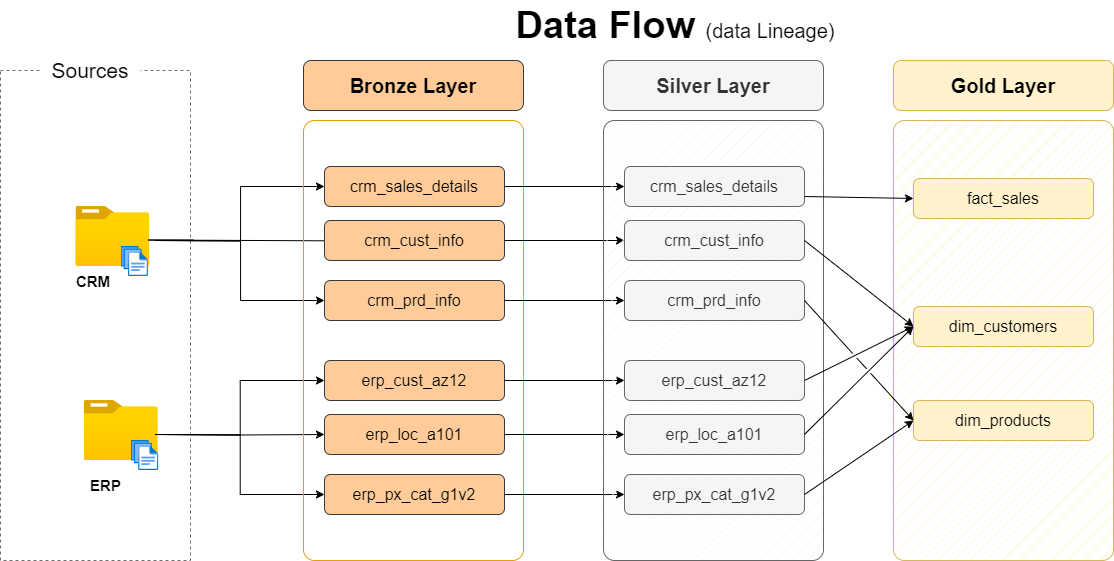

The diagram above was exported from draw.io. Its source (the exported page's mxGraphModel, read from the mxfile embedded in the PNG):
<mxGraphModel dx="1687" dy="984" grid="1" gridSize="10" guides="1" tooltips="1" connect="1" arrows="1" fold="1" page="1" pageScale="1" pageWidth="500000" pageHeight="500000" math="0" shadow="0">
  <root>
    <mxCell id="0" />
    <mxCell id="1" parent="0" />
    <mxCell id="gxningE1Lp-_FZN_WAiE-3" value="" style="rounded=0;whiteSpace=wrap;html=1;fillColor=none;dashed=1;strokeColor=#716f6f;" vertex="1" parent="1">
      <mxGeometry x="370" y="290" width="190" height="490" as="geometry" />
    </mxCell>
    <mxCell id="gxningE1Lp-_FZN_WAiE-4" value="&lt;font style=&quot;font-size: 21px;&quot;&gt;Sources&lt;/font&gt;" style="rounded=0;whiteSpace=wrap;html=1;strokeColor=none;fontSize=21;" vertex="1" parent="1">
      <mxGeometry x="410" y="280" width="100" height="20" as="geometry" />
    </mxCell>
    <mxCell id="gxningE1Lp-_FZN_WAiE-5" value="" style="image;aspect=fixed;html=1;points=[];align=center;fontSize=12;image=img/lib/azure2/general/Folder_Blank.svg;" vertex="1" parent="1">
      <mxGeometry x="445.39" y="426" width="73.92" height="60" as="geometry" />
    </mxCell>
    <mxCell id="gxningE1Lp-_FZN_WAiE-6" value="" style="image;aspect=fixed;html=1;points=[];align=center;fontSize=12;image=img/lib/azure2/general/Files.svg;" vertex="1" parent="1">
      <mxGeometry x="490.52" y="466" width="27.43" height="30" as="geometry" />
    </mxCell>
    <mxCell id="gxningE1Lp-_FZN_WAiE-7" value="CRM" style="text;html=1;strokeColor=none;fillColor=none;align=center;verticalAlign=middle;whiteSpace=wrap;rounded=0;fontStyle=1;fontSize=15;" vertex="1" parent="1">
      <mxGeometry x="432.84000000000003" y="486" width="60" height="30" as="geometry" />
    </mxCell>
    <mxCell id="gxningE1Lp-_FZN_WAiE-8" value="" style="image;aspect=fixed;html=1;points=[];align=center;fontSize=12;image=img/lib/azure2/general/Folder_Blank.svg;" vertex="1" parent="1">
      <mxGeometry x="453.76" y="620" width="73.92" height="60" as="geometry" />
    </mxCell>
    <mxCell id="gxningE1Lp-_FZN_WAiE-9" value="" style="image;aspect=fixed;html=1;points=[];align=center;fontSize=12;image=img/lib/azure2/general/Files.svg;" vertex="1" parent="1">
      <mxGeometry x="500.72" y="660" width="27.43" height="30" as="geometry" />
    </mxCell>
    <mxCell id="gxningE1Lp-_FZN_WAiE-10" value="ERP" style="text;html=1;strokeColor=none;fillColor=none;align=center;verticalAlign=middle;whiteSpace=wrap;rounded=0;fontStyle=1;fontSize=15;" vertex="1" parent="1">
      <mxGeometry x="448.40000000000003" y="690" width="55.36" height="30" as="geometry" />
    </mxCell>
    <mxCell id="gxningE1Lp-_FZN_WAiE-51" style="edgeStyle=orthogonalEdgeStyle;rounded=0;orthogonalLoop=1;jettySize=auto;html=1;entryX=0;entryY=0.5;entryDx=0;entryDy=0;" edge="1" parent="1">
      <mxGeometry relative="1" as="geometry">
        <mxPoint x="562.95" y="459.4999999999998" as="sourcePoint" />
        <mxPoint x="731.9499999999998" y="459.5" as="targetPoint" />
        <Array as="points">
          <mxPoint x="517.95" y="459.5" />
          <mxPoint x="731.95" y="460.5" />
        </Array>
      </mxGeometry>
    </mxCell>
    <mxCell id="gxningE1Lp-_FZN_WAiE-52" style="edgeStyle=orthogonalEdgeStyle;rounded=0;orthogonalLoop=1;jettySize=auto;html=1;entryX=0;entryY=0.5;entryDx=0;entryDy=0;" edge="1" parent="1" target="gxningE1Lp-_FZN_WAiE-62">
      <mxGeometry relative="1" as="geometry">
        <mxPoint x="525" y="460.0000000000002" as="sourcePoint" />
      </mxGeometry>
    </mxCell>
    <mxCell id="gxningE1Lp-_FZN_WAiE-53" style="edgeStyle=orthogonalEdgeStyle;rounded=0;orthogonalLoop=1;jettySize=auto;html=1;entryX=0;entryY=0.5;entryDx=0;entryDy=0;" edge="1" parent="1" target="gxningE1Lp-_FZN_WAiE-66">
      <mxGeometry relative="1" as="geometry">
        <mxPoint x="525" y="460.0000000000002" as="sourcePoint" />
      </mxGeometry>
    </mxCell>
    <mxCell id="gxningE1Lp-_FZN_WAiE-55" style="edgeStyle=orthogonalEdgeStyle;rounded=0;orthogonalLoop=1;jettySize=auto;html=1;entryX=0;entryY=0.5;entryDx=0;entryDy=0;" edge="1" parent="1" target="gxningE1Lp-_FZN_WAiE-72">
      <mxGeometry relative="1" as="geometry">
        <mxPoint x="524.5" y="654" as="sourcePoint" />
      </mxGeometry>
    </mxCell>
    <mxCell id="gxningE1Lp-_FZN_WAiE-56" style="edgeStyle=orthogonalEdgeStyle;rounded=0;orthogonalLoop=1;jettySize=auto;html=1;entryX=0;entryY=0.5;entryDx=0;entryDy=0;" edge="1" parent="1" target="gxningE1Lp-_FZN_WAiE-68">
      <mxGeometry relative="1" as="geometry">
        <mxPoint x="524.5" y="654" as="sourcePoint" />
      </mxGeometry>
    </mxCell>
    <mxCell id="gxningE1Lp-_FZN_WAiE-57" style="edgeStyle=orthogonalEdgeStyle;rounded=0;orthogonalLoop=1;jettySize=auto;html=1;" edge="1" parent="1" target="gxningE1Lp-_FZN_WAiE-70">
      <mxGeometry relative="1" as="geometry">
        <mxPoint x="530" y="654" as="sourcePoint" />
      </mxGeometry>
    </mxCell>
    <mxCell id="gxningE1Lp-_FZN_WAiE-59" value="" style="rounded=1;whiteSpace=wrap;html=1;fillColor=none;strokeColor=#e69f05;fillStyle=hatch;arcSize=5;" vertex="1" parent="1">
      <mxGeometry x="673" y="340" width="220" height="440" as="geometry" />
    </mxCell>
    <mxCell id="gxningE1Lp-_FZN_WAiE-60" value="Bronze Layer" style="rounded=1;whiteSpace=wrap;html=1;fillColor=#ffcc99;strokeColor=#36393d;fontSize=20;fontStyle=1" vertex="1" parent="1">
      <mxGeometry x="673" y="280" width="220" height="50" as="geometry" />
    </mxCell>
    <mxCell id="gxningE1Lp-_FZN_WAiE-61" style="edgeStyle=orthogonalEdgeStyle;rounded=0;orthogonalLoop=1;jettySize=auto;html=1;entryX=0;entryY=0.5;entryDx=0;entryDy=0;" edge="1" parent="1" source="gxningE1Lp-_FZN_WAiE-62" target="gxningE1Lp-_FZN_WAiE-75">
      <mxGeometry relative="1" as="geometry" />
    </mxCell>
    <mxCell id="gxningE1Lp-_FZN_WAiE-62" value="crm_sales_details" style="rounded=1;whiteSpace=wrap;html=1;fillColor=#ffcc99;strokeColor=#36393d;fontSize=16;fontStyle=0" vertex="1" parent="1">
      <mxGeometry x="694" y="386" width="180" height="40" as="geometry" />
    </mxCell>
    <mxCell id="gxningE1Lp-_FZN_WAiE-63" style="edgeStyle=orthogonalEdgeStyle;rounded=0;orthogonalLoop=1;jettySize=auto;html=1;" edge="1" parent="1" source="gxningE1Lp-_FZN_WAiE-64" target="gxningE1Lp-_FZN_WAiE-76">
      <mxGeometry relative="1" as="geometry" />
    </mxCell>
    <mxCell id="gxningE1Lp-_FZN_WAiE-64" value="crm_cust_info" style="rounded=1;whiteSpace=wrap;html=1;fillColor=#ffcc99;strokeColor=#36393d;fontSize=16;fontStyle=0" vertex="1" parent="1">
      <mxGeometry x="694" y="440" width="180" height="40" as="geometry" />
    </mxCell>
    <mxCell id="gxningE1Lp-_FZN_WAiE-65" style="edgeStyle=orthogonalEdgeStyle;rounded=0;orthogonalLoop=1;jettySize=auto;html=1;entryX=0;entryY=0.5;entryDx=0;entryDy=0;" edge="1" parent="1" source="gxningE1Lp-_FZN_WAiE-66" target="gxningE1Lp-_FZN_WAiE-77">
      <mxGeometry relative="1" as="geometry" />
    </mxCell>
    <mxCell id="gxningE1Lp-_FZN_WAiE-66" value="crm_prd_info" style="rounded=1;whiteSpace=wrap;html=1;fillColor=#ffcc99;strokeColor=#36393d;fontSize=16;fontStyle=0" vertex="1" parent="1">
      <mxGeometry x="694" y="500" width="180" height="40" as="geometry" />
    </mxCell>
    <mxCell id="gxningE1Lp-_FZN_WAiE-67" style="edgeStyle=orthogonalEdgeStyle;rounded=0;orthogonalLoop=1;jettySize=auto;html=1;entryX=0;entryY=0.5;entryDx=0;entryDy=0;" edge="1" parent="1" source="gxningE1Lp-_FZN_WAiE-68" target="gxningE1Lp-_FZN_WAiE-78">
      <mxGeometry relative="1" as="geometry" />
    </mxCell>
    <mxCell id="gxningE1Lp-_FZN_WAiE-68" value="erp_cust_az12" style="rounded=1;whiteSpace=wrap;html=1;fillColor=#ffcc99;strokeColor=#36393d;fontSize=16;fontStyle=0" vertex="1" parent="1">
      <mxGeometry x="694" y="580" width="180" height="40" as="geometry" />
    </mxCell>
    <mxCell id="gxningE1Lp-_FZN_WAiE-69" style="edgeStyle=orthogonalEdgeStyle;rounded=0;orthogonalLoop=1;jettySize=auto;html=1;entryX=0;entryY=0.5;entryDx=0;entryDy=0;" edge="1" parent="1" source="gxningE1Lp-_FZN_WAiE-70" target="gxningE1Lp-_FZN_WAiE-79">
      <mxGeometry relative="1" as="geometry" />
    </mxCell>
    <mxCell id="gxningE1Lp-_FZN_WAiE-70" value="erp_loc_a101" style="rounded=1;whiteSpace=wrap;html=1;fillColor=#ffcc99;strokeColor=#36393d;fontSize=16;fontStyle=0" vertex="1" parent="1">
      <mxGeometry x="694" y="634" width="180" height="40" as="geometry" />
    </mxCell>
    <mxCell id="gxningE1Lp-_FZN_WAiE-71" style="edgeStyle=orthogonalEdgeStyle;rounded=0;orthogonalLoop=1;jettySize=auto;html=1;entryX=0;entryY=0.5;entryDx=0;entryDy=0;" edge="1" parent="1" source="gxningE1Lp-_FZN_WAiE-72" target="gxningE1Lp-_FZN_WAiE-80">
      <mxGeometry relative="1" as="geometry" />
    </mxCell>
    <mxCell id="gxningE1Lp-_FZN_WAiE-72" value="erp_px_cat_g1v2" style="rounded=1;whiteSpace=wrap;html=1;fillColor=#ffcc99;strokeColor=#36393d;fontSize=16;fontStyle=0" vertex="1" parent="1">
      <mxGeometry x="694" y="694" width="180" height="40" as="geometry" />
    </mxCell>
    <mxCell id="gxningE1Lp-_FZN_WAiE-73" value="" style="rounded=1;whiteSpace=wrap;html=1;fillColor=#f5f5f5;strokeColor=#666666;fillStyle=hatch;arcSize=5;fontColor=#333333;" vertex="1" parent="1">
      <mxGeometry x="973" y="340" width="220" height="440" as="geometry" />
    </mxCell>
    <mxCell id="gxningE1Lp-_FZN_WAiE-74" value="Silver Layer" style="rounded=1;whiteSpace=wrap;html=1;fillColor=#f5f5f5;strokeColor=#666666;fontSize=20;fontStyle=1;fontColor=#333333;" vertex="1" parent="1">
      <mxGeometry x="973" y="280" width="220" height="50" as="geometry" />
    </mxCell>
    <mxCell id="gxningE1Lp-_FZN_WAiE-75" value="crm_sales_details" style="rounded=1;whiteSpace=wrap;html=1;fillColor=#f5f5f5;strokeColor=#666666;fontSize=16;fontStyle=0;fontColor=#333333;" vertex="1" parent="1">
      <mxGeometry x="994" y="386" width="180" height="40" as="geometry" />
    </mxCell>
    <mxCell id="gxningE1Lp-_FZN_WAiE-76" value="crm_cust_info" style="rounded=1;whiteSpace=wrap;html=1;fillColor=#f5f5f5;strokeColor=#666666;fontSize=16;fontStyle=0;fontColor=#333333;" vertex="1" parent="1">
      <mxGeometry x="994" y="440" width="180" height="40" as="geometry" />
    </mxCell>
    <mxCell id="gxningE1Lp-_FZN_WAiE-77" value="crm_prd_info" style="rounded=1;whiteSpace=wrap;html=1;fillColor=#f5f5f5;strokeColor=#666666;fontSize=16;fontStyle=0;fontColor=#333333;" vertex="1" parent="1">
      <mxGeometry x="994" y="500" width="180" height="40" as="geometry" />
    </mxCell>
    <mxCell id="gxningE1Lp-_FZN_WAiE-78" value="erp_cust_az12" style="rounded=1;whiteSpace=wrap;html=1;fillColor=#f5f5f5;strokeColor=#666666;fontSize=16;fontStyle=0;fontColor=#333333;" vertex="1" parent="1">
      <mxGeometry x="994" y="580" width="180" height="40" as="geometry" />
    </mxCell>
    <mxCell id="gxningE1Lp-_FZN_WAiE-79" value="erp_loc_a101" style="rounded=1;whiteSpace=wrap;html=1;fillColor=#f5f5f5;strokeColor=#666666;fontSize=16;fontStyle=0;fontColor=#333333;" vertex="1" parent="1">
      <mxGeometry x="994" y="634" width="180" height="40" as="geometry" />
    </mxCell>
    <mxCell id="gxningE1Lp-_FZN_WAiE-80" value="erp_px_cat_g1v2" style="rounded=1;whiteSpace=wrap;html=1;fillColor=#f5f5f5;strokeColor=#666666;fontSize=16;fontStyle=0;fontColor=#333333;" vertex="1" parent="1">
      <mxGeometry x="994" y="694" width="180" height="40" as="geometry" />
    </mxCell>
    <mxCell id="gxningE1Lp-_FZN_WAiE-81" value="" style="rounded=1;whiteSpace=wrap;html=1;fillColor=#fff2cc;strokeColor=#d6b656;fillStyle=hatch;arcSize=5;" vertex="1" parent="1">
      <mxGeometry x="1263" y="340" width="220" height="440" as="geometry" />
    </mxCell>
    <mxCell id="gxningE1Lp-_FZN_WAiE-82" value="Gold Layer" style="rounded=1;whiteSpace=wrap;html=1;fillColor=#fff2cc;strokeColor=#d6b656;fontSize=20;fontStyle=1;" vertex="1" parent="1">
      <mxGeometry x="1263" y="280" width="220" height="50" as="geometry" />
    </mxCell>
    <mxCell id="gxningE1Lp-_FZN_WAiE-83" value="fact_sales" style="rounded=1;whiteSpace=wrap;html=1;fillColor=#fff2cc;strokeColor=#d6b656;fontSize=16;fontStyle=0;" vertex="1" parent="1">
      <mxGeometry x="1283" y="398" width="180" height="40" as="geometry" />
    </mxCell>
    <mxCell id="gxningE1Lp-_FZN_WAiE-84" value="dim_customers" style="rounded=1;whiteSpace=wrap;html=1;fillColor=#fff2cc;strokeColor=#d6b656;fontSize=16;fontStyle=0;" vertex="1" parent="1">
      <mxGeometry x="1283" y="526" width="180" height="40" as="geometry" />
    </mxCell>
    <mxCell id="gxningE1Lp-_FZN_WAiE-85" value="dim_products" style="rounded=1;whiteSpace=wrap;html=1;fillColor=#fff2cc;strokeColor=#d6b656;fontSize=16;fontStyle=0;" vertex="1" parent="1">
      <mxGeometry x="1283" y="620" width="180" height="40" as="geometry" />
    </mxCell>
    <mxCell id="gxningE1Lp-_FZN_WAiE-86" value="" style="endArrow=classic;html=1;rounded=0;exitX=1;exitY=0.75;exitDx=0;exitDy=0;entryX=0;entryY=0.5;entryDx=0;entryDy=0;" edge="1" parent="1" source="gxningE1Lp-_FZN_WAiE-75" target="gxningE1Lp-_FZN_WAiE-83">
      <mxGeometry width="50" height="50" relative="1" as="geometry">
        <mxPoint x="1203" y="510" as="sourcePoint" />
        <mxPoint x="1253" y="460" as="targetPoint" />
      </mxGeometry>
    </mxCell>
    <mxCell id="gxningE1Lp-_FZN_WAiE-87" value="" style="endArrow=classic;html=1;rounded=0;exitX=1;exitY=0.5;exitDx=0;exitDy=0;entryX=0;entryY=0.5;entryDx=0;entryDy=0;jumpStyle=gap;" edge="1" parent="1" source="gxningE1Lp-_FZN_WAiE-76" target="gxningE1Lp-_FZN_WAiE-84">
      <mxGeometry width="50" height="50" relative="1" as="geometry">
        <mxPoint x="1184" y="426" as="sourcePoint" />
        <mxPoint x="1303" y="430" as="targetPoint" />
      </mxGeometry>
    </mxCell>
    <mxCell id="gxningE1Lp-_FZN_WAiE-88" value="" style="endArrow=classic;html=1;rounded=0;exitX=1;exitY=0.5;exitDx=0;exitDy=0;entryX=0;entryY=0.5;entryDx=0;entryDy=0;jumpStyle=gap;" edge="1" parent="1" source="gxningE1Lp-_FZN_WAiE-78" target="gxningE1Lp-_FZN_WAiE-84">
      <mxGeometry width="50" height="50" relative="1" as="geometry">
        <mxPoint x="1184" y="470" as="sourcePoint" />
        <mxPoint x="1293" y="556" as="targetPoint" />
      </mxGeometry>
    </mxCell>
    <mxCell id="gxningE1Lp-_FZN_WAiE-89" value="" style="endArrow=classic;html=1;rounded=0;exitX=1;exitY=0.5;exitDx=0;exitDy=0;entryX=0;entryY=0.5;entryDx=0;entryDy=0;jumpStyle=gap;" edge="1" parent="1" source="gxningE1Lp-_FZN_WAiE-79" target="gxningE1Lp-_FZN_WAiE-84">
      <mxGeometry width="50" height="50" relative="1" as="geometry">
        <mxPoint x="1184" y="610" as="sourcePoint" />
        <mxPoint x="1293" y="556" as="targetPoint" />
      </mxGeometry>
    </mxCell>
    <mxCell id="gxningE1Lp-_FZN_WAiE-90" value="" style="endArrow=classic;html=1;rounded=0;exitX=1;exitY=0.5;exitDx=0;exitDy=0;entryX=0;entryY=0.5;entryDx=0;entryDy=0;jumpStyle=gap;" edge="1" parent="1" source="gxningE1Lp-_FZN_WAiE-77" target="gxningE1Lp-_FZN_WAiE-85">
      <mxGeometry width="50" height="50" relative="1" as="geometry">
        <mxPoint x="1184" y="470" as="sourcePoint" />
        <mxPoint x="1293" y="556" as="targetPoint" />
      </mxGeometry>
    </mxCell>
    <mxCell id="gxningE1Lp-_FZN_WAiE-91" value="" style="endArrow=classic;html=1;rounded=0;exitX=1;exitY=0.5;exitDx=0;exitDy=0;entryX=0;entryY=0.5;entryDx=0;entryDy=0;jumpStyle=gap;" edge="1" parent="1" source="gxningE1Lp-_FZN_WAiE-80" target="gxningE1Lp-_FZN_WAiE-85">
      <mxGeometry width="50" height="50" relative="1" as="geometry">
        <mxPoint x="1184" y="530" as="sourcePoint" />
        <mxPoint x="1293" y="650" as="targetPoint" />
      </mxGeometry>
    </mxCell>
    <mxCell id="gxningE1Lp-_FZN_WAiE-95" value="&lt;b style=&quot;border-color: var(--border-color); font-size: 38px; text-align: left;&quot;&gt;Data Flow&amp;nbsp;&lt;/b&gt;&lt;font style=&quot;border-color: var(--border-color); text-align: left; font-size: 20px;&quot;&gt;(data Lineage)&lt;/font&gt;" style="text;html=1;strokeColor=none;fillColor=none;align=center;verticalAlign=middle;whiteSpace=wrap;rounded=0;" vertex="1" parent="1">
      <mxGeometry x="760" y="220" width="570" height="50" as="geometry" />
    </mxCell>
  </root>
</mxGraphModel>